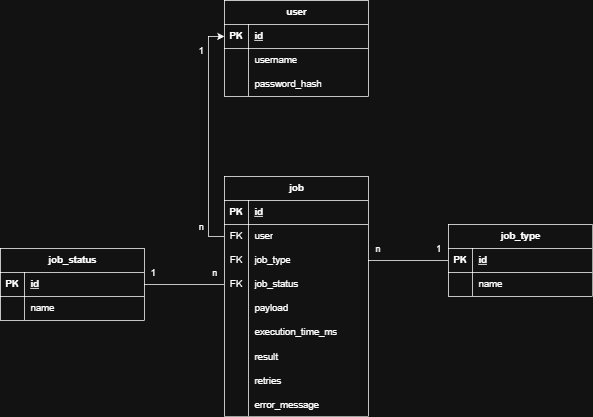

The diagram above was exported from draw.io. Its source (the exported page's mxGraphModel, read from the mxfile embedded in the PNG):
<mxGraphModel dx="1042" dy="1795" grid="1" gridSize="10" guides="1" tooltips="1" connect="1" arrows="1" fold="1" page="1" pageScale="1" pageWidth="827" pageHeight="1169" math="0" shadow="0">
  <root>
    <mxCell id="0" />
    <mxCell id="1" parent="0" />
    <mxCell id="KD-4Z-rEAnOHvwgb9-AK-27" parent="1" style="shape=table;startSize=30;container=1;collapsible=1;childLayout=tableLayout;fixedRows=1;rowLines=0;fontStyle=1;align=center;resizeLast=1;html=1;" value="job_type" vertex="1">
      <mxGeometry height="90" width="180" x="570" y="270" as="geometry" />
    </mxCell>
    <mxCell id="KD-4Z-rEAnOHvwgb9-AK-28" parent="KD-4Z-rEAnOHvwgb9-AK-27" style="shape=tableRow;horizontal=0;startSize=0;swimlaneHead=0;swimlaneBody=0;fillColor=none;collapsible=0;dropTarget=0;points=[[0,0.5],[1,0.5]];portConstraint=eastwest;top=0;left=0;right=0;bottom=1;" value="" vertex="1">
      <mxGeometry height="30" width="180" y="30" as="geometry" />
    </mxCell>
    <mxCell id="KD-4Z-rEAnOHvwgb9-AK-29" parent="KD-4Z-rEAnOHvwgb9-AK-28" style="shape=partialRectangle;connectable=0;fillColor=none;top=0;left=0;bottom=0;right=0;fontStyle=1;overflow=hidden;whiteSpace=wrap;html=1;" value="PK" vertex="1">
      <mxGeometry height="30" width="30" as="geometry">
        <mxRectangle height="30" width="30" as="alternateBounds" />
      </mxGeometry>
    </mxCell>
    <mxCell id="KD-4Z-rEAnOHvwgb9-AK-30" parent="KD-4Z-rEAnOHvwgb9-AK-28" style="shape=partialRectangle;connectable=0;fillColor=none;top=0;left=0;bottom=0;right=0;align=left;spacingLeft=6;fontStyle=5;overflow=hidden;whiteSpace=wrap;html=1;" value="id" vertex="1">
      <mxGeometry height="30" width="150" x="30" as="geometry">
        <mxRectangle height="30" width="150" as="alternateBounds" />
      </mxGeometry>
    </mxCell>
    <mxCell id="KD-4Z-rEAnOHvwgb9-AK-31" parent="KD-4Z-rEAnOHvwgb9-AK-27" style="shape=tableRow;horizontal=0;startSize=0;swimlaneHead=0;swimlaneBody=0;fillColor=none;collapsible=0;dropTarget=0;points=[[0,0.5],[1,0.5]];portConstraint=eastwest;top=0;left=0;right=0;bottom=0;" value="" vertex="1">
      <mxGeometry height="30" width="180" y="60" as="geometry" />
    </mxCell>
    <mxCell id="KD-4Z-rEAnOHvwgb9-AK-32" parent="KD-4Z-rEAnOHvwgb9-AK-31" style="shape=partialRectangle;connectable=0;fillColor=none;top=0;left=0;bottom=0;right=0;editable=1;overflow=hidden;whiteSpace=wrap;html=1;" value="" vertex="1">
      <mxGeometry height="30" width="30" as="geometry">
        <mxRectangle height="30" width="30" as="alternateBounds" />
      </mxGeometry>
    </mxCell>
    <mxCell id="KD-4Z-rEAnOHvwgb9-AK-33" parent="KD-4Z-rEAnOHvwgb9-AK-31" style="shape=partialRectangle;connectable=0;fillColor=none;top=0;left=0;bottom=0;right=0;align=left;spacingLeft=6;overflow=hidden;whiteSpace=wrap;html=1;" value="name" vertex="1">
      <mxGeometry height="30" width="150" x="30" as="geometry">
        <mxRectangle height="30" width="150" as="alternateBounds" />
      </mxGeometry>
    </mxCell>
    <mxCell id="KD-4Z-rEAnOHvwgb9-AK-14" parent="1" style="shape=table;startSize=30;container=1;collapsible=1;childLayout=tableLayout;fixedRows=1;rowLines=0;fontStyle=1;align=center;resizeLast=1;html=1;" value="job" vertex="1">
      <mxGeometry height="300" width="180" x="290" y="210" as="geometry" />
    </mxCell>
    <mxCell id="KD-4Z-rEAnOHvwgb9-AK-15" parent="KD-4Z-rEAnOHvwgb9-AK-14" style="shape=tableRow;horizontal=0;startSize=0;swimlaneHead=0;swimlaneBody=0;fillColor=none;collapsible=0;dropTarget=0;points=[[0,0.5],[1,0.5]];portConstraint=eastwest;top=0;left=0;right=0;bottom=1;" value="" vertex="1">
      <mxGeometry height="30" width="180" y="30" as="geometry" />
    </mxCell>
    <mxCell id="KD-4Z-rEAnOHvwgb9-AK-16" parent="KD-4Z-rEAnOHvwgb9-AK-15" style="shape=partialRectangle;connectable=0;fillColor=none;top=0;left=0;bottom=0;right=0;fontStyle=1;overflow=hidden;whiteSpace=wrap;html=1;" value="PK" vertex="1">
      <mxGeometry height="30" width="30" as="geometry">
        <mxRectangle height="30" width="30" as="alternateBounds" />
      </mxGeometry>
    </mxCell>
    <mxCell id="KD-4Z-rEAnOHvwgb9-AK-17" parent="KD-4Z-rEAnOHvwgb9-AK-15" style="shape=partialRectangle;connectable=0;fillColor=none;top=0;left=0;bottom=0;right=0;align=left;spacingLeft=6;fontStyle=5;overflow=hidden;whiteSpace=wrap;html=1;" value="id" vertex="1">
      <mxGeometry height="30" width="150" x="30" as="geometry">
        <mxRectangle height="30" width="150" as="alternateBounds" />
      </mxGeometry>
    </mxCell>
    <mxCell id="KD-4Z-rEAnOHvwgb9-AK-84" parent="KD-4Z-rEAnOHvwgb9-AK-14" style="shape=tableRow;horizontal=0;startSize=0;swimlaneHead=0;swimlaneBody=0;fillColor=none;collapsible=0;dropTarget=0;points=[[0,0.5],[1,0.5]];portConstraint=eastwest;top=0;left=0;right=0;bottom=0;" value="" vertex="1">
      <mxGeometry height="30" width="180" y="60" as="geometry" />
    </mxCell>
    <mxCell id="KD-4Z-rEAnOHvwgb9-AK-85" parent="KD-4Z-rEAnOHvwgb9-AK-84" style="shape=partialRectangle;connectable=0;fillColor=none;top=0;left=0;bottom=0;right=0;fontStyle=0;overflow=hidden;whiteSpace=wrap;html=1;" value="FK" vertex="1">
      <mxGeometry height="30" width="30" as="geometry">
        <mxRectangle height="30" width="30" as="alternateBounds" />
      </mxGeometry>
    </mxCell>
    <mxCell id="KD-4Z-rEAnOHvwgb9-AK-86" parent="KD-4Z-rEAnOHvwgb9-AK-84" style="shape=partialRectangle;connectable=0;fillColor=none;top=0;left=0;bottom=0;right=0;align=left;spacingLeft=6;fontStyle=0;overflow=hidden;whiteSpace=wrap;html=1;" value="user" vertex="1">
      <mxGeometry height="30" width="150" x="30" as="geometry">
        <mxRectangle height="30" width="150" as="alternateBounds" />
      </mxGeometry>
    </mxCell>
    <mxCell id="KD-4Z-rEAnOHvwgb9-AK-45" parent="KD-4Z-rEAnOHvwgb9-AK-14" style="shape=tableRow;horizontal=0;startSize=0;swimlaneHead=0;swimlaneBody=0;fillColor=none;collapsible=0;dropTarget=0;points=[[0,0.5],[1,0.5]];portConstraint=eastwest;top=0;left=0;right=0;bottom=0;" value="" vertex="1">
      <mxGeometry height="30" width="180" y="90" as="geometry" />
    </mxCell>
    <mxCell id="KD-4Z-rEAnOHvwgb9-AK-46" parent="KD-4Z-rEAnOHvwgb9-AK-45" style="shape=partialRectangle;connectable=0;fillColor=none;top=0;left=0;bottom=0;right=0;fontStyle=0;overflow=hidden;whiteSpace=wrap;html=1;" value="FK" vertex="1">
      <mxGeometry height="30" width="30" as="geometry">
        <mxRectangle height="30" width="30" as="alternateBounds" />
      </mxGeometry>
    </mxCell>
    <mxCell id="KD-4Z-rEAnOHvwgb9-AK-47" parent="KD-4Z-rEAnOHvwgb9-AK-45" style="shape=partialRectangle;connectable=0;fillColor=none;top=0;left=0;bottom=0;right=0;align=left;spacingLeft=6;fontStyle=0;overflow=hidden;whiteSpace=wrap;html=1;" value="job_type" vertex="1">
      <mxGeometry height="30" width="150" x="30" as="geometry">
        <mxRectangle height="30" width="150" as="alternateBounds" />
      </mxGeometry>
    </mxCell>
    <mxCell id="KD-4Z-rEAnOHvwgb9-AK-64" parent="KD-4Z-rEAnOHvwgb9-AK-14" style="shape=tableRow;horizontal=0;startSize=0;swimlaneHead=0;swimlaneBody=0;fillColor=none;collapsible=0;dropTarget=0;points=[[0,0.5],[1,0.5]];portConstraint=eastwest;top=0;left=0;right=0;bottom=0;" value="" vertex="1">
      <mxGeometry height="30" width="180" y="120" as="geometry" />
    </mxCell>
    <mxCell id="KD-4Z-rEAnOHvwgb9-AK-65" parent="KD-4Z-rEAnOHvwgb9-AK-64" style="shape=partialRectangle;connectable=0;fillColor=none;top=0;left=0;bottom=0;right=0;fontStyle=0;overflow=hidden;whiteSpace=wrap;html=1;" value="FK" vertex="1">
      <mxGeometry height="30" width="30" as="geometry">
        <mxRectangle height="30" width="30" as="alternateBounds" />
      </mxGeometry>
    </mxCell>
    <mxCell id="KD-4Z-rEAnOHvwgb9-AK-66" parent="KD-4Z-rEAnOHvwgb9-AK-64" style="shape=partialRectangle;connectable=0;fillColor=none;top=0;left=0;bottom=0;right=0;align=left;spacingLeft=6;fontStyle=0;overflow=hidden;whiteSpace=wrap;html=1;" value="job_status" vertex="1">
      <mxGeometry height="30" width="150" x="30" as="geometry">
        <mxRectangle height="30" width="150" as="alternateBounds" />
      </mxGeometry>
    </mxCell>
    <mxCell id="KD-4Z-rEAnOHvwgb9-AK-21" parent="KD-4Z-rEAnOHvwgb9-AK-14" style="shape=tableRow;horizontal=0;startSize=0;swimlaneHead=0;swimlaneBody=0;fillColor=none;collapsible=0;dropTarget=0;points=[[0,0.5],[1,0.5]];portConstraint=eastwest;top=0;left=0;right=0;bottom=0;" value="" vertex="1">
      <mxGeometry height="30" width="180" y="150" as="geometry" />
    </mxCell>
    <mxCell id="KD-4Z-rEAnOHvwgb9-AK-22" parent="KD-4Z-rEAnOHvwgb9-AK-21" style="shape=partialRectangle;connectable=0;fillColor=none;top=0;left=0;bottom=0;right=0;editable=1;overflow=hidden;whiteSpace=wrap;html=1;" value="" vertex="1">
      <mxGeometry height="30" width="30" as="geometry">
        <mxRectangle height="30" width="30" as="alternateBounds" />
      </mxGeometry>
    </mxCell>
    <mxCell id="KD-4Z-rEAnOHvwgb9-AK-23" parent="KD-4Z-rEAnOHvwgb9-AK-21" style="shape=partialRectangle;connectable=0;fillColor=none;top=0;left=0;bottom=0;right=0;align=left;spacingLeft=6;overflow=hidden;whiteSpace=wrap;html=1;" value="payload" vertex="1">
      <mxGeometry height="30" width="150" x="30" as="geometry">
        <mxRectangle height="30" width="150" as="alternateBounds" />
      </mxGeometry>
    </mxCell>
    <mxCell id="KD-4Z-rEAnOHvwgb9-AK-24" parent="KD-4Z-rEAnOHvwgb9-AK-14" style="shape=tableRow;horizontal=0;startSize=0;swimlaneHead=0;swimlaneBody=0;fillColor=none;collapsible=0;dropTarget=0;points=[[0,0.5],[1,0.5]];portConstraint=eastwest;top=0;left=0;right=0;bottom=0;" value="" vertex="1">
      <mxGeometry height="30" width="180" y="180" as="geometry" />
    </mxCell>
    <mxCell id="KD-4Z-rEAnOHvwgb9-AK-25" parent="KD-4Z-rEAnOHvwgb9-AK-24" style="shape=partialRectangle;connectable=0;fillColor=none;top=0;left=0;bottom=0;right=0;editable=1;overflow=hidden;whiteSpace=wrap;html=1;" value="" vertex="1">
      <mxGeometry height="30" width="30" as="geometry">
        <mxRectangle height="30" width="30" as="alternateBounds" />
      </mxGeometry>
    </mxCell>
    <mxCell id="KD-4Z-rEAnOHvwgb9-AK-26" parent="KD-4Z-rEAnOHvwgb9-AK-24" style="shape=partialRectangle;connectable=0;fillColor=none;top=0;left=0;bottom=0;right=0;align=left;spacingLeft=6;overflow=hidden;whiteSpace=wrap;html=1;" value="execution_time_ms" vertex="1">
      <mxGeometry height="30" width="150" x="30" as="geometry">
        <mxRectangle height="30" width="150" as="alternateBounds" />
      </mxGeometry>
    </mxCell>
    <mxCell id="KD-4Z-rEAnOHvwgb9-AK-90" parent="KD-4Z-rEAnOHvwgb9-AK-14" style="shape=tableRow;horizontal=0;startSize=0;swimlaneHead=0;swimlaneBody=0;fillColor=none;collapsible=0;dropTarget=0;points=[[0,0.5],[1,0.5]];portConstraint=eastwest;top=0;left=0;right=0;bottom=0;" value="" vertex="1">
      <mxGeometry height="30" width="180" y="210" as="geometry" />
    </mxCell>
    <mxCell id="KD-4Z-rEAnOHvwgb9-AK-91" parent="KD-4Z-rEAnOHvwgb9-AK-90" style="shape=partialRectangle;connectable=0;fillColor=none;top=0;left=0;bottom=0;right=0;editable=1;overflow=hidden;" value="" vertex="1">
      <mxGeometry height="30" width="30" as="geometry">
        <mxRectangle height="30" width="30" as="alternateBounds" />
      </mxGeometry>
    </mxCell>
    <mxCell id="KD-4Z-rEAnOHvwgb9-AK-92" parent="KD-4Z-rEAnOHvwgb9-AK-90" style="shape=partialRectangle;connectable=0;fillColor=none;top=0;left=0;bottom=0;right=0;align=left;spacingLeft=6;overflow=hidden;" value="result" vertex="1">
      <mxGeometry height="30" width="150" x="30" as="geometry">
        <mxRectangle height="30" width="150" as="alternateBounds" />
      </mxGeometry>
    </mxCell>
    <mxCell id="KD-4Z-rEAnOHvwgb9-AK-93" parent="KD-4Z-rEAnOHvwgb9-AK-14" style="shape=tableRow;horizontal=0;startSize=0;swimlaneHead=0;swimlaneBody=0;fillColor=none;collapsible=0;dropTarget=0;points=[[0,0.5],[1,0.5]];portConstraint=eastwest;top=0;left=0;right=0;bottom=0;" value="" vertex="1">
      <mxGeometry height="30" width="180" y="240" as="geometry" />
    </mxCell>
    <mxCell id="KD-4Z-rEAnOHvwgb9-AK-94" parent="KD-4Z-rEAnOHvwgb9-AK-93" style="shape=partialRectangle;connectable=0;fillColor=none;top=0;left=0;bottom=0;right=0;editable=1;overflow=hidden;" value="" vertex="1">
      <mxGeometry height="30" width="30" as="geometry">
        <mxRectangle height="30" width="30" as="alternateBounds" />
      </mxGeometry>
    </mxCell>
    <mxCell id="KD-4Z-rEAnOHvwgb9-AK-95" parent="KD-4Z-rEAnOHvwgb9-AK-93" style="shape=partialRectangle;connectable=0;fillColor=none;top=0;left=0;bottom=0;right=0;align=left;spacingLeft=6;overflow=hidden;" value="retries" vertex="1">
      <mxGeometry height="30" width="150" x="30" as="geometry">
        <mxRectangle height="30" width="150" as="alternateBounds" />
      </mxGeometry>
    </mxCell>
    <mxCell id="KD-4Z-rEAnOHvwgb9-AK-96" parent="KD-4Z-rEAnOHvwgb9-AK-14" style="shape=tableRow;horizontal=0;startSize=0;swimlaneHead=0;swimlaneBody=0;fillColor=none;collapsible=0;dropTarget=0;points=[[0,0.5],[1,0.5]];portConstraint=eastwest;top=0;left=0;right=0;bottom=0;" value="" vertex="1">
      <mxGeometry height="30" width="180" y="270" as="geometry" />
    </mxCell>
    <mxCell id="KD-4Z-rEAnOHvwgb9-AK-97" parent="KD-4Z-rEAnOHvwgb9-AK-96" style="shape=partialRectangle;connectable=0;fillColor=none;top=0;left=0;bottom=0;right=0;editable=1;overflow=hidden;" value="" vertex="1">
      <mxGeometry height="30" width="30" as="geometry">
        <mxRectangle height="30" width="30" as="alternateBounds" />
      </mxGeometry>
    </mxCell>
    <mxCell id="KD-4Z-rEAnOHvwgb9-AK-98" parent="KD-4Z-rEAnOHvwgb9-AK-96" style="shape=partialRectangle;connectable=0;fillColor=none;top=0;left=0;bottom=0;right=0;align=left;spacingLeft=6;overflow=hidden;" value="error_message" vertex="1">
      <mxGeometry height="30" width="150" x="30" as="geometry">
        <mxRectangle height="30" width="150" as="alternateBounds" />
      </mxGeometry>
    </mxCell>
    <mxCell id="KD-4Z-rEAnOHvwgb9-AK-48" parent="1" style="shape=table;startSize=30;container=1;collapsible=1;childLayout=tableLayout;fixedRows=1;rowLines=0;fontStyle=1;align=center;resizeLast=1;html=1;" value="job_status" vertex="1">
      <mxGeometry height="90" width="180" x="10" y="300" as="geometry" />
    </mxCell>
    <mxCell id="KD-4Z-rEAnOHvwgb9-AK-49" parent="KD-4Z-rEAnOHvwgb9-AK-48" style="shape=tableRow;horizontal=0;startSize=0;swimlaneHead=0;swimlaneBody=0;fillColor=none;collapsible=0;dropTarget=0;points=[[0,0.5],[1,0.5]];portConstraint=eastwest;top=0;left=0;right=0;bottom=1;" value="" vertex="1">
      <mxGeometry height="30" width="180" y="30" as="geometry" />
    </mxCell>
    <mxCell id="KD-4Z-rEAnOHvwgb9-AK-50" parent="KD-4Z-rEAnOHvwgb9-AK-49" style="shape=partialRectangle;connectable=0;fillColor=none;top=0;left=0;bottom=0;right=0;fontStyle=1;overflow=hidden;whiteSpace=wrap;html=1;" value="PK" vertex="1">
      <mxGeometry height="30" width="30" as="geometry">
        <mxRectangle height="30" width="30" as="alternateBounds" />
      </mxGeometry>
    </mxCell>
    <mxCell id="KD-4Z-rEAnOHvwgb9-AK-51" parent="KD-4Z-rEAnOHvwgb9-AK-49" style="shape=partialRectangle;connectable=0;fillColor=none;top=0;left=0;bottom=0;right=0;align=left;spacingLeft=6;fontStyle=5;overflow=hidden;whiteSpace=wrap;html=1;" value="id" vertex="1">
      <mxGeometry height="30" width="150" x="30" as="geometry">
        <mxRectangle height="30" width="150" as="alternateBounds" />
      </mxGeometry>
    </mxCell>
    <mxCell id="KD-4Z-rEAnOHvwgb9-AK-52" parent="KD-4Z-rEAnOHvwgb9-AK-48" style="shape=tableRow;horizontal=0;startSize=0;swimlaneHead=0;swimlaneBody=0;fillColor=none;collapsible=0;dropTarget=0;points=[[0,0.5],[1,0.5]];portConstraint=eastwest;top=0;left=0;right=0;bottom=0;" value="" vertex="1">
      <mxGeometry height="30" width="180" y="60" as="geometry" />
    </mxCell>
    <mxCell id="KD-4Z-rEAnOHvwgb9-AK-53" parent="KD-4Z-rEAnOHvwgb9-AK-52" style="shape=partialRectangle;connectable=0;fillColor=none;top=0;left=0;bottom=0;right=0;editable=1;overflow=hidden;whiteSpace=wrap;html=1;" value="" vertex="1">
      <mxGeometry height="30" width="30" as="geometry">
        <mxRectangle height="30" width="30" as="alternateBounds" />
      </mxGeometry>
    </mxCell>
    <mxCell id="KD-4Z-rEAnOHvwgb9-AK-54" parent="KD-4Z-rEAnOHvwgb9-AK-52" style="shape=partialRectangle;connectable=0;fillColor=none;top=0;left=0;bottom=0;right=0;align=left;spacingLeft=6;overflow=hidden;whiteSpace=wrap;html=1;" value="name" vertex="1">
      <mxGeometry height="30" width="150" x="30" as="geometry">
        <mxRectangle height="30" width="150" as="alternateBounds" />
      </mxGeometry>
    </mxCell>
    <mxCell id="KD-4Z-rEAnOHvwgb9-AK-61" edge="1" parent="1" source="KD-4Z-rEAnOHvwgb9-AK-45" style="edgeStyle=orthogonalEdgeStyle;rounded=0;orthogonalLoop=1;jettySize=auto;html=1;entryX=0;entryY=0.5;entryDx=0;entryDy=0;endArrow=none;endFill=0;exitX=1;exitY=0.5;exitDx=0;exitDy=0;" target="KD-4Z-rEAnOHvwgb9-AK-28">
      <mxGeometry relative="1" as="geometry">
        <mxPoint x="500" y="280" as="sourcePoint" />
      </mxGeometry>
    </mxCell>
    <mxCell id="KD-4Z-rEAnOHvwgb9-AK-62" connectable="0" parent="KD-4Z-rEAnOHvwgb9-AK-61" style="edgeLabel;html=1;align=center;verticalAlign=middle;resizable=0;points=[];" value="1" vertex="1">
      <mxGeometry relative="1" x="0.748" y="1" as="geometry">
        <mxPoint y="-14" as="offset" />
      </mxGeometry>
    </mxCell>
    <mxCell id="KD-4Z-rEAnOHvwgb9-AK-63" connectable="0" parent="KD-4Z-rEAnOHvwgb9-AK-61" style="edgeLabel;html=1;align=center;verticalAlign=middle;resizable=0;points=[];" value="n" vertex="1">
      <mxGeometry relative="1" x="-0.772" as="geometry">
        <mxPoint y="-15" as="offset" />
      </mxGeometry>
    </mxCell>
    <mxCell id="KD-4Z-rEAnOHvwgb9-AK-67" edge="1" parent="1" source="KD-4Z-rEAnOHvwgb9-AK-49" style="edgeStyle=orthogonalEdgeStyle;rounded=0;orthogonalLoop=1;jettySize=auto;html=1;exitX=1;exitY=0.5;exitDx=0;exitDy=0;entryX=0;entryY=0.5;entryDx=0;entryDy=0;endArrow=none;endFill=0;" target="KD-4Z-rEAnOHvwgb9-AK-64">
      <mxGeometry relative="1" as="geometry" />
    </mxCell>
    <mxCell id="KD-4Z-rEAnOHvwgb9-AK-68" connectable="0" parent="KD-4Z-rEAnOHvwgb9-AK-67" style="edgeLabel;html=1;align=center;verticalAlign=middle;resizable=0;points=[];" value="1" vertex="1">
      <mxGeometry relative="1" x="-0.792" y="4" as="geometry">
        <mxPoint y="-11" as="offset" />
      </mxGeometry>
    </mxCell>
    <mxCell id="KD-4Z-rEAnOHvwgb9-AK-69" connectable="0" parent="KD-4Z-rEAnOHvwgb9-AK-67" style="edgeLabel;html=1;align=center;verticalAlign=middle;resizable=0;points=[];" value="n" vertex="1">
      <mxGeometry relative="1" x="0.748" as="geometry">
        <mxPoint y="-15" as="offset" />
      </mxGeometry>
    </mxCell>
    <mxCell id="KD-4Z-rEAnOHvwgb9-AK-70" parent="1" style="shape=table;startSize=30;container=1;collapsible=1;childLayout=tableLayout;fixedRows=1;rowLines=0;fontStyle=1;align=center;resizeLast=1;html=1;" value="user" vertex="1">
      <mxGeometry height="120" width="180" x="290" y="-10" as="geometry" />
    </mxCell>
    <mxCell id="KD-4Z-rEAnOHvwgb9-AK-71" parent="KD-4Z-rEAnOHvwgb9-AK-70" style="shape=tableRow;horizontal=0;startSize=0;swimlaneHead=0;swimlaneBody=0;fillColor=none;collapsible=0;dropTarget=0;points=[[0,0.5],[1,0.5]];portConstraint=eastwest;top=0;left=0;right=0;bottom=1;" value="" vertex="1">
      <mxGeometry height="30" width="180" y="30" as="geometry" />
    </mxCell>
    <mxCell id="KD-4Z-rEAnOHvwgb9-AK-72" parent="KD-4Z-rEAnOHvwgb9-AK-71" style="shape=partialRectangle;connectable=0;fillColor=none;top=0;left=0;bottom=0;right=0;fontStyle=1;overflow=hidden;whiteSpace=wrap;html=1;" value="PK" vertex="1">
      <mxGeometry height="30" width="30" as="geometry">
        <mxRectangle height="30" width="30" as="alternateBounds" />
      </mxGeometry>
    </mxCell>
    <mxCell id="KD-4Z-rEAnOHvwgb9-AK-73" parent="KD-4Z-rEAnOHvwgb9-AK-71" style="shape=partialRectangle;connectable=0;fillColor=none;top=0;left=0;bottom=0;right=0;align=left;spacingLeft=6;fontStyle=5;overflow=hidden;whiteSpace=wrap;html=1;" value="id" vertex="1">
      <mxGeometry height="30" width="150" x="30" as="geometry">
        <mxRectangle height="30" width="150" as="alternateBounds" />
      </mxGeometry>
    </mxCell>
    <mxCell id="KD-4Z-rEAnOHvwgb9-AK-74" parent="KD-4Z-rEAnOHvwgb9-AK-70" style="shape=tableRow;horizontal=0;startSize=0;swimlaneHead=0;swimlaneBody=0;fillColor=none;collapsible=0;dropTarget=0;points=[[0,0.5],[1,0.5]];portConstraint=eastwest;top=0;left=0;right=0;bottom=0;" value="" vertex="1">
      <mxGeometry height="30" width="180" y="60" as="geometry" />
    </mxCell>
    <mxCell id="KD-4Z-rEAnOHvwgb9-AK-75" parent="KD-4Z-rEAnOHvwgb9-AK-74" style="shape=partialRectangle;connectable=0;fillColor=none;top=0;left=0;bottom=0;right=0;editable=1;overflow=hidden;whiteSpace=wrap;html=1;" value="" vertex="1">
      <mxGeometry height="30" width="30" as="geometry">
        <mxRectangle height="30" width="30" as="alternateBounds" />
      </mxGeometry>
    </mxCell>
    <mxCell id="KD-4Z-rEAnOHvwgb9-AK-76" parent="KD-4Z-rEAnOHvwgb9-AK-74" style="shape=partialRectangle;connectable=0;fillColor=none;top=0;left=0;bottom=0;right=0;align=left;spacingLeft=6;overflow=hidden;whiteSpace=wrap;html=1;" value="username" vertex="1">
      <mxGeometry height="30" width="150" x="30" as="geometry">
        <mxRectangle height="30" width="150" as="alternateBounds" />
      </mxGeometry>
    </mxCell>
    <mxCell id="KD-4Z-rEAnOHvwgb9-AK-77" parent="KD-4Z-rEAnOHvwgb9-AK-70" style="shape=tableRow;horizontal=0;startSize=0;swimlaneHead=0;swimlaneBody=0;fillColor=none;collapsible=0;dropTarget=0;points=[[0,0.5],[1,0.5]];portConstraint=eastwest;top=0;left=0;right=0;bottom=0;" value="" vertex="1">
      <mxGeometry height="30" width="180" y="90" as="geometry" />
    </mxCell>
    <mxCell id="KD-4Z-rEAnOHvwgb9-AK-78" parent="KD-4Z-rEAnOHvwgb9-AK-77" style="shape=partialRectangle;connectable=0;fillColor=none;top=0;left=0;bottom=0;right=0;editable=1;overflow=hidden;whiteSpace=wrap;html=1;" value="" vertex="1">
      <mxGeometry height="30" width="30" as="geometry">
        <mxRectangle height="30" width="30" as="alternateBounds" />
      </mxGeometry>
    </mxCell>
    <mxCell id="KD-4Z-rEAnOHvwgb9-AK-79" parent="KD-4Z-rEAnOHvwgb9-AK-77" style="shape=partialRectangle;connectable=0;fillColor=none;top=0;left=0;bottom=0;right=0;align=left;spacingLeft=6;overflow=hidden;whiteSpace=wrap;html=1;" value="password_hash" vertex="1">
      <mxGeometry height="30" width="150" x="30" as="geometry">
        <mxRectangle height="30" width="150" as="alternateBounds" />
      </mxGeometry>
    </mxCell>
    <mxCell id="KD-4Z-rEAnOHvwgb9-AK-87" edge="1" parent="1" source="KD-4Z-rEAnOHvwgb9-AK-84" style="edgeStyle=orthogonalEdgeStyle;rounded=0;orthogonalLoop=1;jettySize=auto;html=1;exitX=0;exitY=0.5;exitDx=0;exitDy=0;entryX=0;entryY=0.5;entryDx=0;entryDy=0;" target="KD-4Z-rEAnOHvwgb9-AK-71">
      <mxGeometry relative="1" as="geometry" />
    </mxCell>
    <mxCell id="KD-4Z-rEAnOHvwgb9-AK-88" connectable="0" parent="KD-4Z-rEAnOHvwgb9-AK-87" style="edgeLabel;html=1;align=center;verticalAlign=middle;resizable=0;points=[];" value="1" vertex="1">
      <mxGeometry relative="1" x="0.7412" as="geometry">
        <mxPoint x="-10" as="offset" />
      </mxGeometry>
    </mxCell>
    <mxCell id="KD-4Z-rEAnOHvwgb9-AK-89" connectable="0" parent="KD-4Z-rEAnOHvwgb9-AK-87" style="edgeLabel;html=1;align=center;verticalAlign=middle;resizable=0;points=[];" value="n" vertex="1">
      <mxGeometry relative="1" x="-0.7775" y="2" as="geometry">
        <mxPoint x="-8" as="offset" />
      </mxGeometry>
    </mxCell>
  </root>
</mxGraphModel>